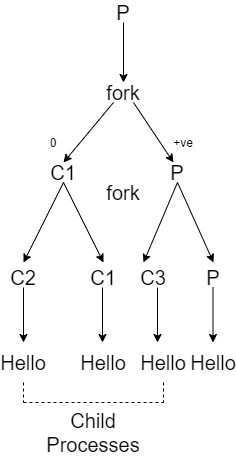

The diagram above was exported from draw.io. Its source (the exported page's mxGraphModel, read from the mxfile embedded in the PNG):
<mxGraphModel dx="782" dy="437" grid="1" gridSize="10" guides="1" tooltips="1" connect="1" arrows="1" fold="1" page="1" pageScale="1" pageWidth="827" pageHeight="1169" math="0" shadow="0">
  <root>
    <mxCell id="0" />
    <mxCell id="1" parent="0" />
    <mxCell id="l49RQT2yq391tDb57wSB-1" value="&lt;font style=&quot;font-size: 20px&quot;&gt;P&lt;/font&gt;" style="text;html=1;strokeColor=none;fillColor=none;align=center;verticalAlign=middle;whiteSpace=wrap;rounded=0;" vertex="1" parent="1">
      <mxGeometry x="320" y="300" width="40" height="20" as="geometry" />
    </mxCell>
    <mxCell id="l49RQT2yq391tDb57wSB-2" value="" style="endArrow=classic;html=1;exitX=0.5;exitY=1;exitDx=0;exitDy=0;" edge="1" parent="1" source="l49RQT2yq391tDb57wSB-1">
      <mxGeometry width="50" height="50" relative="1" as="geometry">
        <mxPoint x="380" y="430" as="sourcePoint" />
        <mxPoint x="340" y="380" as="targetPoint" />
      </mxGeometry>
    </mxCell>
    <mxCell id="l49RQT2yq391tDb57wSB-3" value="&lt;font style=&quot;font-size: 20px&quot;&gt;fork&lt;/font&gt;" style="text;html=1;strokeColor=none;fillColor=none;align=center;verticalAlign=middle;whiteSpace=wrap;rounded=0;" vertex="1" parent="1">
      <mxGeometry x="320" y="380" width="40" height="20" as="geometry" />
    </mxCell>
    <mxCell id="l49RQT2yq391tDb57wSB-4" value="" style="endArrow=classic;html=1;exitX=0.25;exitY=1;exitDx=0;exitDy=0;" edge="1" parent="1" source="l49RQT2yq391tDb57wSB-3">
      <mxGeometry width="50" height="50" relative="1" as="geometry">
        <mxPoint x="380" y="430" as="sourcePoint" />
        <mxPoint x="280" y="460" as="targetPoint" />
      </mxGeometry>
    </mxCell>
    <mxCell id="l49RQT2yq391tDb57wSB-5" value="" style="endArrow=classic;html=1;exitX=0.75;exitY=1;exitDx=0;exitDy=0;" edge="1" parent="1" source="l49RQT2yq391tDb57wSB-3">
      <mxGeometry width="50" height="50" relative="1" as="geometry">
        <mxPoint x="380" y="430" as="sourcePoint" />
        <mxPoint x="390" y="460" as="targetPoint" />
      </mxGeometry>
    </mxCell>
    <mxCell id="l49RQT2yq391tDb57wSB-6" value="&lt;font style=&quot;font-size: 20px&quot;&gt;C1&lt;/font&gt;" style="text;html=1;strokeColor=none;fillColor=none;align=center;verticalAlign=middle;whiteSpace=wrap;rounded=0;" vertex="1" parent="1">
      <mxGeometry x="260" y="460" width="40" height="20" as="geometry" />
    </mxCell>
    <mxCell id="l49RQT2yq391tDb57wSB-9" value="&lt;font style=&quot;font-size: 20px&quot;&gt;P&lt;/font&gt;" style="text;html=1;strokeColor=none;fillColor=none;align=center;verticalAlign=middle;whiteSpace=wrap;rounded=0;" vertex="1" parent="1">
      <mxGeometry x="374" y="460" width="40" height="20" as="geometry" />
    </mxCell>
    <mxCell id="l49RQT2yq391tDb57wSB-15" value="+ve" style="text;html=1;strokeColor=none;fillColor=none;align=center;verticalAlign=middle;whiteSpace=wrap;rounded=0;" vertex="1" parent="1">
      <mxGeometry x="380" y="430" width="40" height="20" as="geometry" />
    </mxCell>
    <mxCell id="l49RQT2yq391tDb57wSB-16" value="0" style="text;html=1;strokeColor=none;fillColor=none;align=center;verticalAlign=middle;whiteSpace=wrap;rounded=0;" vertex="1" parent="1">
      <mxGeometry x="250" y="430" width="40" height="20" as="geometry" />
    </mxCell>
    <mxCell id="l49RQT2yq391tDb57wSB-17" value="&lt;font style=&quot;font-size: 20px&quot;&gt;fork&lt;/font&gt;" style="text;html=1;strokeColor=none;fillColor=none;align=center;verticalAlign=middle;whiteSpace=wrap;rounded=0;" vertex="1" parent="1">
      <mxGeometry x="320" y="480" width="40" height="20" as="geometry" />
    </mxCell>
    <mxCell id="l49RQT2yq391tDb57wSB-19" value="" style="endArrow=classic;html=1;exitX=0.5;exitY=1;exitDx=0;exitDy=0;" edge="1" parent="1" source="l49RQT2yq391tDb57wSB-6">
      <mxGeometry width="50" height="50" relative="1" as="geometry">
        <mxPoint x="380" y="590" as="sourcePoint" />
        <mxPoint x="240" y="560" as="targetPoint" />
      </mxGeometry>
    </mxCell>
    <mxCell id="l49RQT2yq391tDb57wSB-20" value="" style="endArrow=classic;html=1;" edge="1" parent="1">
      <mxGeometry width="50" height="50" relative="1" as="geometry">
        <mxPoint x="280" y="480" as="sourcePoint" />
        <mxPoint x="320" y="560" as="targetPoint" />
      </mxGeometry>
    </mxCell>
    <mxCell id="l49RQT2yq391tDb57wSB-21" value="" style="endArrow=classic;html=1;exitX=0.5;exitY=1;exitDx=0;exitDy=0;" edge="1" parent="1" source="l49RQT2yq391tDb57wSB-9">
      <mxGeometry width="50" height="50" relative="1" as="geometry">
        <mxPoint x="380" y="590" as="sourcePoint" />
        <mxPoint x="360" y="560" as="targetPoint" />
      </mxGeometry>
    </mxCell>
    <mxCell id="l49RQT2yq391tDb57wSB-22" value="" style="endArrow=classic;html=1;exitX=0.5;exitY=1;exitDx=0;exitDy=0;" edge="1" parent="1" source="l49RQT2yq391tDb57wSB-9">
      <mxGeometry width="50" height="50" relative="1" as="geometry">
        <mxPoint x="390" y="480" as="sourcePoint" />
        <mxPoint x="430" y="560" as="targetPoint" />
      </mxGeometry>
    </mxCell>
    <mxCell id="l49RQT2yq391tDb57wSB-23" value="&lt;span style=&quot;font-size: 20px&quot;&gt;C2&lt;br&gt;&lt;/span&gt;" style="text;html=1;strokeColor=none;fillColor=none;align=center;verticalAlign=middle;whiteSpace=wrap;rounded=0;" vertex="1" parent="1">
      <mxGeometry x="220" y="565" width="40" height="20" as="geometry" />
    </mxCell>
    <mxCell id="l49RQT2yq391tDb57wSB-24" value="&lt;span style=&quot;font-size: 20px&quot;&gt;C1&lt;br&gt;&lt;/span&gt;" style="text;html=1;strokeColor=none;fillColor=none;align=center;verticalAlign=middle;whiteSpace=wrap;rounded=0;" vertex="1" parent="1">
      <mxGeometry x="300" y="565" width="40" height="20" as="geometry" />
    </mxCell>
    <mxCell id="l49RQT2yq391tDb57wSB-25" value="&lt;span style=&quot;font-size: 20px&quot;&gt;C3&lt;br&gt;&lt;/span&gt;" style="text;html=1;strokeColor=none;fillColor=none;align=center;verticalAlign=middle;whiteSpace=wrap;rounded=0;" vertex="1" parent="1">
      <mxGeometry x="350" y="565" width="40" height="20" as="geometry" />
    </mxCell>
    <mxCell id="l49RQT2yq391tDb57wSB-26" value="&lt;span style=&quot;font-size: 20px&quot;&gt;P&lt;br&gt;&lt;/span&gt;" style="text;html=1;strokeColor=none;fillColor=none;align=center;verticalAlign=middle;whiteSpace=wrap;rounded=0;" vertex="1" parent="1">
      <mxGeometry x="410" y="565" width="40" height="20" as="geometry" />
    </mxCell>
    <mxCell id="l49RQT2yq391tDb57wSB-27" value="" style="endArrow=classic;html=1;exitX=0.5;exitY=1;exitDx=0;exitDy=0;" edge="1" parent="1" source="l49RQT2yq391tDb57wSB-23">
      <mxGeometry width="50" height="50" relative="1" as="geometry">
        <mxPoint x="300" y="640" as="sourcePoint" />
        <mxPoint x="240" y="640" as="targetPoint" />
      </mxGeometry>
    </mxCell>
    <mxCell id="l49RQT2yq391tDb57wSB-28" value="" style="endArrow=classic;html=1;exitX=0.5;exitY=1;exitDx=0;exitDy=0;" edge="1" parent="1">
      <mxGeometry width="50" height="50" relative="1" as="geometry">
        <mxPoint x="319" y="585" as="sourcePoint" />
        <mxPoint x="319" y="640" as="targetPoint" />
      </mxGeometry>
    </mxCell>
    <mxCell id="l49RQT2yq391tDb57wSB-29" value="" style="endArrow=classic;html=1;exitX=0.5;exitY=1;exitDx=0;exitDy=0;" edge="1" parent="1">
      <mxGeometry width="50" height="50" relative="1" as="geometry">
        <mxPoint x="374" y="585" as="sourcePoint" />
        <mxPoint x="374" y="640" as="targetPoint" />
      </mxGeometry>
    </mxCell>
    <mxCell id="l49RQT2yq391tDb57wSB-30" value="" style="endArrow=classic;html=1;exitX=0.5;exitY=1;exitDx=0;exitDy=0;" edge="1" parent="1">
      <mxGeometry width="50" height="50" relative="1" as="geometry">
        <mxPoint x="429.5" y="585" as="sourcePoint" />
        <mxPoint x="429.5" y="640" as="targetPoint" />
      </mxGeometry>
    </mxCell>
    <mxCell id="l49RQT2yq391tDb57wSB-31" value="&lt;font style=&quot;font-size: 20px&quot;&gt;Hello&lt;/font&gt;" style="text;html=1;strokeColor=none;fillColor=none;align=center;verticalAlign=middle;whiteSpace=wrap;rounded=0;" vertex="1" parent="1">
      <mxGeometry x="220" y="650" width="40" height="20" as="geometry" />
    </mxCell>
    <mxCell id="l49RQT2yq391tDb57wSB-33" value="&lt;font style=&quot;font-size: 20px&quot;&gt;Hello&lt;/font&gt;" style="text;html=1;strokeColor=none;fillColor=none;align=center;verticalAlign=middle;whiteSpace=wrap;rounded=0;" vertex="1" parent="1">
      <mxGeometry x="300" y="650" width="40" height="20" as="geometry" />
    </mxCell>
    <mxCell id="l49RQT2yq391tDb57wSB-34" value="&lt;font style=&quot;font-size: 20px&quot;&gt;Hello&lt;/font&gt;" style="text;html=1;strokeColor=none;fillColor=none;align=center;verticalAlign=middle;whiteSpace=wrap;rounded=0;" vertex="1" parent="1">
      <mxGeometry x="360" y="650" width="40" height="20" as="geometry" />
    </mxCell>
    <mxCell id="l49RQT2yq391tDb57wSB-35" value="&lt;font style=&quot;font-size: 20px&quot;&gt;Hello&lt;/font&gt;" style="text;html=1;strokeColor=none;fillColor=none;align=center;verticalAlign=middle;whiteSpace=wrap;rounded=0;" vertex="1" parent="1">
      <mxGeometry x="410" y="650" width="40" height="20" as="geometry" />
    </mxCell>
    <mxCell id="l49RQT2yq391tDb57wSB-36" value="" style="endArrow=none;dashed=1;html=1;" edge="1" parent="1">
      <mxGeometry width="50" height="50" relative="1" as="geometry">
        <mxPoint x="240" y="700" as="sourcePoint" />
        <mxPoint x="380" y="700" as="targetPoint" />
      </mxGeometry>
    </mxCell>
    <mxCell id="l49RQT2yq391tDb57wSB-37" value="" style="endArrow=none;dashed=1;html=1;" edge="1" parent="1">
      <mxGeometry width="50" height="50" relative="1" as="geometry">
        <mxPoint x="240" y="680" as="sourcePoint" />
        <mxPoint x="240" y="700" as="targetPoint" />
      </mxGeometry>
    </mxCell>
    <mxCell id="l49RQT2yq391tDb57wSB-39" value="" style="endArrow=none;dashed=1;html=1;" edge="1" parent="1">
      <mxGeometry width="50" height="50" relative="1" as="geometry">
        <mxPoint x="380" y="680" as="sourcePoint" />
        <mxPoint x="380" y="700" as="targetPoint" />
      </mxGeometry>
    </mxCell>
    <mxCell id="l49RQT2yq391tDb57wSB-40" value="&lt;font style=&quot;font-size: 20px&quot;&gt;Child Processes&lt;/font&gt;" style="text;html=1;strokeColor=none;fillColor=none;align=center;verticalAlign=middle;whiteSpace=wrap;rounded=0;" vertex="1" parent="1">
      <mxGeometry x="290" y="720" width="40" height="20" as="geometry" />
    </mxCell>
  </root>
</mxGraphModel>